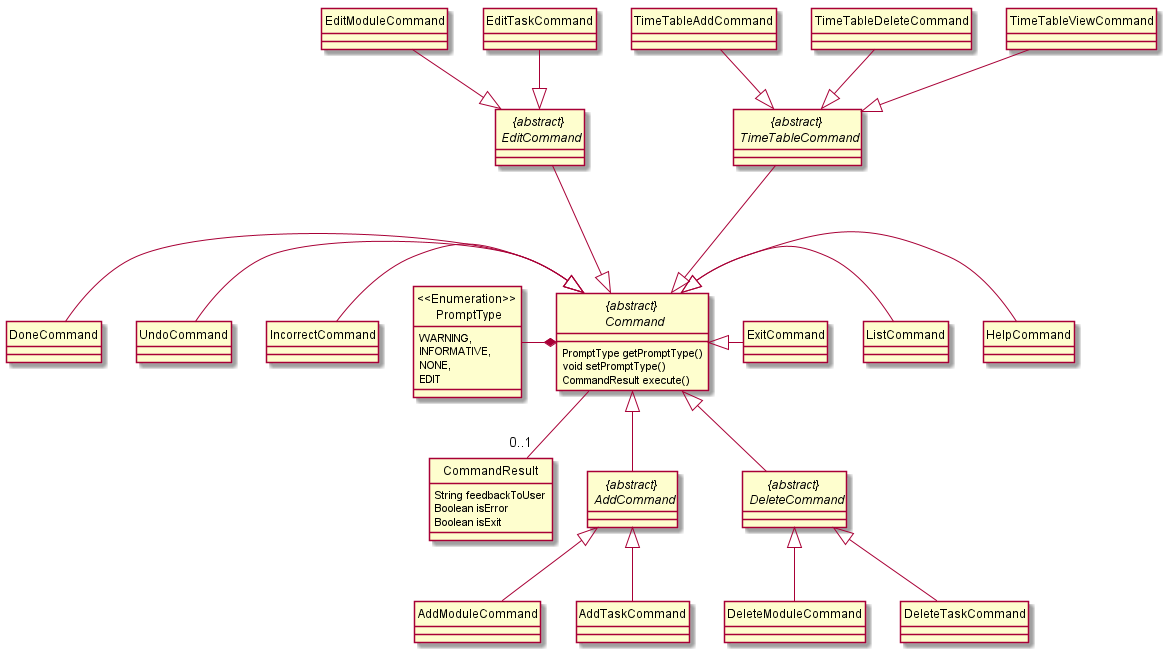

The diagram above was rendered by PlantUML. Its source (embedded in the PNG):
@startuml

hide circle
skinparam classAttributeIconSize 0

abstract class "{abstract} \n Command" {
    PromptType getPromptType()
    void setPromptType()
    CommandResult execute()
}

class CommandResult {
    String feedbackToUser
    Boolean isError
    Boolean isExit
}

abstract class "{abstract} \n AddCommand"
class AddModuleCommand
class AddTaskCommand

abstract class "{abstract} \n DeleteCommand"
class DeleteModuleCommand
class DeleteTaskCommand

abstract class "{abstract} \n EditCommand"
class EditModuleCommand
class EditTaskCommand

abstract class "{abstract} \n TimeTableCommand"
class TimeTableAddCommand
class TimeTableDeleteCommand
class TimeTableViewCommand

class DoneCommand
class UndoCommand
class HelpCommand
class ListCommand
class ExitCommand
class IncorrectCommand
enum "<<Enumeration>> \n PromptType" {
    WARNING,
    INFORMATIVE,
    NONE,
    EDIT
}

"{abstract} \n Command" <|- HelpCommand
"{abstract} \n Command" <|- ListCommand
"{abstract} \n Command" <|- ExitCommand
"{abstract} \n Command" <|-- "{abstract} \n DeleteCommand"
"{abstract} \n Command" <|-- "{abstract} \n AddCommand"
"{abstract} \n EditCommand" ---|> "{abstract} \n Command"
DoneCommand -|> "{abstract} \n Command"
UndoCommand -|> "{abstract} \n Command"
IncorrectCommand -|> "{abstract} \n Command"
"{abstract} \n TimeTableCommand" ---|> "{abstract} \n Command"

"<<Enumeration>> \n PromptType" -* "{abstract} \n Command"

"{abstract} \n Command" -- "0..1" CommandResult

"{abstract} \n AddCommand" <|-- AddModuleCommand
"{abstract} \n AddCommand" <|-- AddTaskCommand

"{abstract} \n DeleteCommand" <|-- DeleteModuleCommand
"{abstract} \n DeleteCommand" <|-- DeleteTaskCommand

EditModuleCommand --|> "{abstract} \n EditCommand"
EditTaskCommand --|> "{abstract} \n EditCommand"

TimeTableAddCommand --|> "{abstract} \n TimeTableCommand"
TimeTableDeleteCommand --|> "{abstract} \n TimeTableCommand"
TimeTableViewCommand --|> "{abstract} \n TimeTableCommand"

@enduml